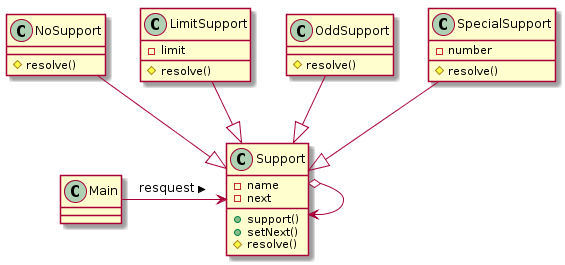

The diagram above was rendered by PlantUML. Its source (embedded in the PNG):
@startuml

class Main{

}

class Support{
 -name
 -next
 +support()
 +setNext()
 #resolve()
}

class NoSupport{
#resolve()
}

class LimitSupport{
-limit
#resolve()
}

class OddSupport{
#resolve()
}

class SpecialSupport{
-number
#resolve()
}

Main ->Support:resquest >
Support o->Support
NoSupport --|>Support
LimitSupport --|>Support
OddSupport --|>Support
SpecialSupport --|>Support

@enduml